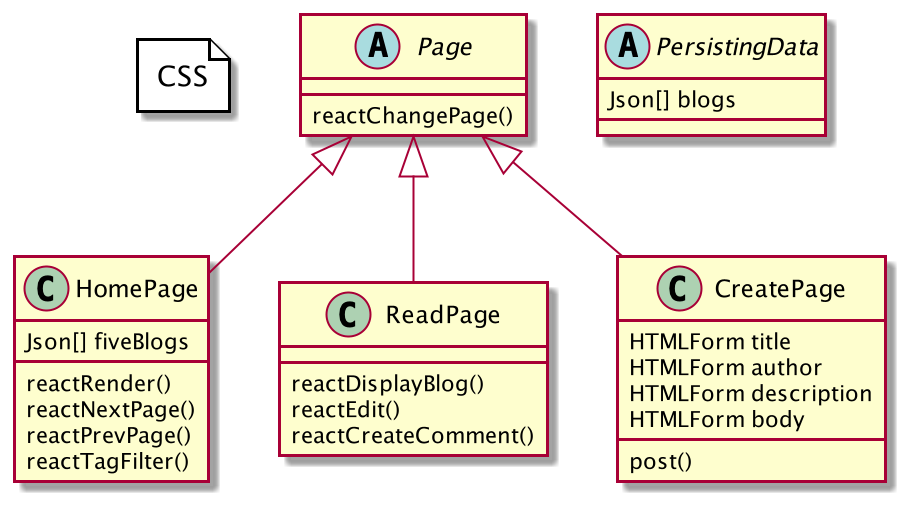

The diagram above was rendered by PlantUML. Its source (embedded in the PNG):
@startuml
'https://plantuml.com/class-diagram

'AbstractList <|-- ArrayList

file CSS {
}

abstract class Page {
reactChangePage()
}

Page <|-- HomePage
Page <|-- ReadPage
Page <|-- CreatePage

class HomePage {
Json[] fiveBlogs
'-----
reactRender()
reactNextPage()
reactPrevPage()
reactTagFilter()
}

class ReadPage {
reactDisplayBlog()
reactEdit()
'comments will be a property of json blog objects
reactCreateComment()
}

class CreatePage {
HTMLForm title
HTMLForm author
HTMLForm description
HTMLForm body
'-----
'\/ json object made from input
post()
}

abstract class PersistingData {
'the heart
Json[] blogs
}

'throw a delete in if we make users

@enduml